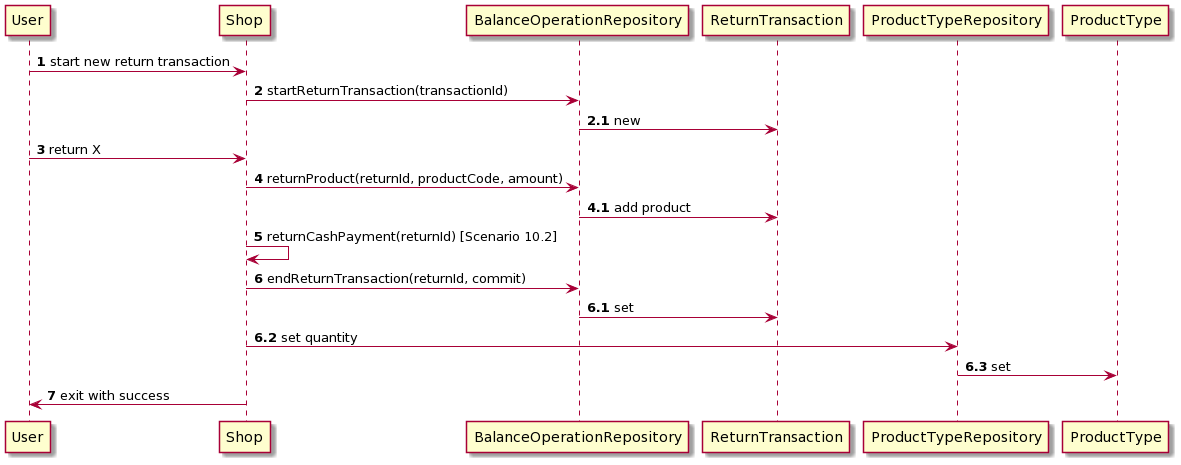

The diagram above was rendered by PlantUML. Its source (embedded in the PNG):
@startuml
User-> Shop: <b>1</b> start new return transaction 
Shop -> BalanceOperationRepository : <b>2</b> startReturnTransaction(transactionId) 
BalanceOperationRepository -> ReturnTransaction: <b>2.1</b> new
User -> Shop : <b>3</b> return X 
Shop -> BalanceOperationRepository : <b>4</b> returnProduct(returnId, productCode, amount)
BalanceOperationRepository -> ReturnTransaction: <b>4.1</b> add product
Shop -> Shop : <b>5</b> returnCashPayment(returnId) [Scenario 10.2]
Shop -> BalanceOperationRepository : <b>6</b> endReturnTransaction(returnId, commit)
BalanceOperationRepository -> ReturnTransaction: <b>6.1</b> set
Shop -> ProductTypeRepository : <b>6.2</b> set quantity
ProductTypeRepository -> ProductType: <b>6.3</b> set
Shop -> User : <b>7</b> exit with success
@enduml